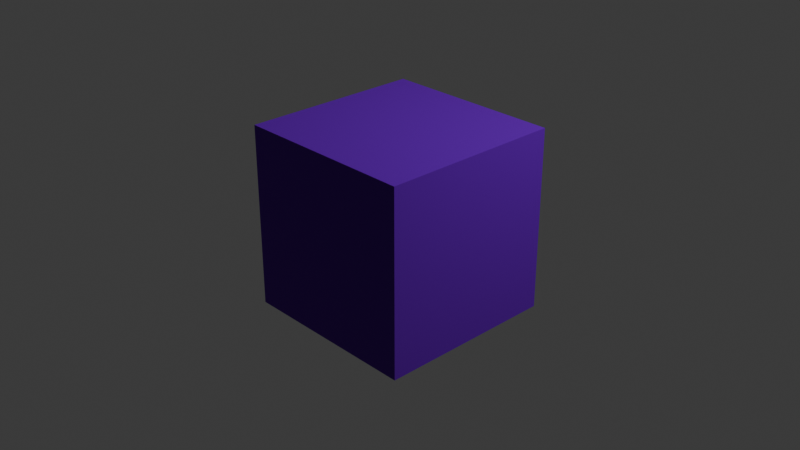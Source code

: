 # Source: plastics.blend  (saved by Blender 5.0.118; exported with 4.5.12 LTS)
import bpy
from mathutils import Matrix  # noqa: F401  (used for matrix-valued properties, if any)

bpy.ops.wm.read_factory_settings(use_empty=True)
scene = bpy.context.scene
scene.name = 'Scene'

# ---- collections
col_collection = bpy.data.collections.new('Collection'); scene.collection.children.link(col_collection)

# ---- materials (node trees are filled in below, after node groups)
mat_purple = bpy.data.materials.new('purple')
mat_purple.alpha_threshold = 0.0
mat_purple.use_backface_culling_lightprobe_volume = False
mat_purple.roughness = 0.5
mat_purple.line_color = (0.0, 0.0, 0.0, 1.0)
mat_red = bpy.data.materials.new('red')
mat_yellow = bpy.data.materials.new('yellow')
mat_green = bpy.data.materials.new('green')
mat_pink = bpy.data.materials.new('pink')
mat_blue = bpy.data.materials.new('blue')

# ---- material node trees
mat_purple.use_nodes = True; mat_purple.node_tree.nodes.clear()
_N = mat_purple.node_tree.nodes; _L = mat_purple.node_tree.links
n0 = _N.new('ShaderNodeOutputMaterial'); n0.name = 'Material Output'; n0.location = (200, 100)
n1 = _N.new('ShaderNodeBsdfPrincipled'); n1.name = 'Principled BSDF'; n1.location = (-185, 283)
n1.inputs[0].default_value = (0.143, 0.0, 0.472, 1.0)
n1.inputs[7].default_value = 3.0
n1.inputs[13].default_value = 0.1
n1.inputs[20].default_value = 0.3
_L.new(n1.outputs[0], n0.inputs[0])
n0.is_active_output = True
mat_red.use_nodes = True; mat_red.node_tree.nodes.clear()
_N = mat_red.node_tree.nodes; _L = mat_red.node_tree.links
n0 = _N.new('ShaderNodeOutputMaterial'); n0.name = 'Material Output'; n0.location = (194, 99)
n1 = _N.new('ShaderNodeBsdfPrincipled'); n1.name = 'Principled BSDF.001'; n1.location = (-191, 283)
n1.inputs[0].default_value = (0.472, 0.0, 0.005897, 1.0)
n1.inputs[7].default_value = 3.0
n1.inputs[13].default_value = 0.1
n1.inputs[20].default_value = 0.3
_L.new(n1.outputs[0], n0.inputs[0])
n0.is_active_output = True
mat_yellow.use_nodes = True; mat_yellow.node_tree.nodes.clear()
_N = mat_yellow.node_tree.nodes; _L = mat_yellow.node_tree.links
n0 = _N.new('ShaderNodeOutputMaterial'); n0.name = 'Material Output'; n0.location = (-64, 261)
n1 = _N.new('ShaderNodeBsdfPrincipled'); n1.name = 'Principled BSDF.001'; n1.location = (-423, 367)
n1.inputs[0].default_value = (0.472, 0.3493, 0.0, 1.0)
n1.inputs[7].default_value = 3.0
n1.inputs[13].default_value = 0.1
n1.inputs[20].default_value = 0.3
_L.new(n1.outputs[0], n0.inputs[0])
n0.is_active_output = True
mat_green.use_nodes = True; mat_green.node_tree.nodes.clear()
_N = mat_green.node_tree.nodes; _L = mat_green.node_tree.links
n0 = _N.new('ShaderNodeOutputMaterial'); n0.name = 'Material Output'; n0.location = (392, 266)
n1 = _N.new('ShaderNodeBsdfPrincipled'); n1.name = 'Principled BSDF'; n1.location = (7, 449)
n1.inputs[0].default_value = (0.00752, 0.472, 0.0, 1.0)
n1.inputs[7].default_value = 3.0
n1.inputs[13].default_value = 0.1
n1.inputs[20].default_value = 0.3
_L.new(n1.outputs[0], n0.inputs[0])
n0.is_active_output = True
mat_pink.use_nodes = True; mat_pink.node_tree.nodes.clear()
_N = mat_pink.node_tree.nodes; _L = mat_pink.node_tree.links
n0 = _N.new('ShaderNodeOutputMaterial'); n0.name = 'Material Output'; n0.location = (-37, 27)
n1 = _N.new('ShaderNodeBsdfPrincipled'); n1.name = 'Principled BSDF'; n1.location = (-422, 210)
n1.inputs[0].default_value = (0.5037, 0.04883, 0.4283, 1.0)
n1.inputs[7].default_value = 3.0
n1.inputs[13].default_value = 0.1
n1.inputs[20].default_value = 0.3
_L.new(n1.outputs[0], n0.inputs[0])
n0.is_active_output = True
mat_blue.use_nodes = True; mat_blue.node_tree.nodes.clear()
_N = mat_blue.node_tree.nodes; _L = mat_blue.node_tree.links
n0 = _N.new('ShaderNodeOutputMaterial'); n0.name = 'Material Output'; n0.location = (-34, 236)
n1 = _N.new('ShaderNodeBsdfPrincipled'); n1.name = 'Principled BSDF'; n1.location = (-419, 419)
n1.inputs[0].default_value = (0.0, 0.003027, 0.3622, 1.0)
n1.inputs[7].default_value = 3.0
n1.inputs[13].default_value = 0.1
n1.inputs[20].default_value = 0.3
_L.new(n1.outputs[0], n0.inputs[0])
n0.is_active_output = True

# ---- world
world_world = bpy.data.worlds.new('World'); scene.world = world_world
world_world.use_nodes = True; world_world.node_tree.nodes.clear()
_N = world_world.node_tree.nodes; _L = world_world.node_tree.links
n0 = _N.new('ShaderNodeOutputWorld'); n0.name = 'World Output'; n0.location = (200, 100)
n1 = _N.new('ShaderNodeBackground'); n1.name = 'Background'; n1.location = (-200, 100)
n1.inputs[0].default_value = (0.05088, 0.05088, 0.05088, 1.0)
_L.new(n1.outputs[0], n0.inputs[0])
n0.is_active_output = True
world_world.color = (0.05088, 0.05088, 0.05088)
world_world.sun_shadow_jitter_overblur = 0.0

# ---- cameras
cam_camera = bpy.data.cameras.new('Camera')
cam_camera.clip_end = 100.0
cam_camera.ortho_scale = 7.314

# ---- lights
light_light = bpy.data.lights.new('Light', 'POINT')
light_light.energy = 1000.0
light_light.shadow_soft_size = 0.1

# ---- meshes
me_cube = bpy.data.meshes.new('Cube')
me_cube.from_pydata([(1.0, 1.0, 1.0), (1.0, 1.0, -1.0), (1.0, -1.0, 1.0), (1.0, -1.0, -1.0), (-1.0, 1.0, 1.0), (-1.0, 1.0, -1.0), (-1.0, -1.0, 1.0), (-1.0, -1.0, -1.0)], [], [(0, 4, 6, 2), (3, 2, 6, 7), (7, 6, 4, 5), (5, 1, 3, 7), (1, 0, 2, 3), (5, 4, 0, 1)])
_uv = me_cube.uv_layers.new(name='UVMap')
_uv.uv.foreach_set('vector', [0.625, 0.5, 0.875, 0.5, 0.875, 0.75, 0.625, 0.75, 0.375, 0.75, 0.625, 0.75, 0.625, 1.0, 0.375, 1.0, 0.375, 0.0, 0.625, 0.0, 0.625, 0.25, 0.375, 0.25, 0.125, 0.5, 0.375, 0.5, 0.375, 0.75, 0.125, 0.75, 0.375, 0.5, 0.625, 0.5, 0.625, 0.75, 0.375, 0.75, 0.375, 0.25, 0.625, 0.25, 0.625, 0.5, 0.375, 0.5])
me_cube.materials.append(mat_purple)
me_cube.materials.append(mat_red)
me_cube.materials.append(mat_yellow)
me_cube.materials.append(mat_green)
me_cube.materials.append(mat_pink)
me_cube.materials.append(mat_blue)
me_cube.use_mirror_vertex_groups = False
me_cube.update()

# ---- objects
ob_cube = bpy.data.objects.new('Cube', me_cube)
ob_light = bpy.data.objects.new('Light', light_light)
ob_camera = bpy.data.objects.new('Camera', cam_camera)

# ---- transforms, parenting, visibility, modifiers, constraints
ob_cube.location = (0.0, 0.0, 0.0)
ob_cube.lock_rotations_4d = False
ob_cube.empty_display_type = 'ARROWS'
ob_cube.lineart.crease_threshold = 0.0
ob_light.location = (4.076, 1.005, 5.904)
ob_light.rotation_euler = (0.6503, 0.05522, 1.866)
ob_light.lock_rotations_4d = False
ob_light.empty_display_type = 'ARROWS'
ob_light.color = (0.0, 0.0, 0.0, 0.0)
ob_light.lineart.crease_threshold = 0.0
ob_camera.location = (7.359, -6.926, 4.958)
ob_camera.rotation_euler = (1.109, 0.0, 0.8149)
ob_camera.lock_rotations_4d = False
ob_camera.empty_display_type = 'ARROWS'
ob_camera.color = (0.0, 0.0, 0.0, 0.0)
ob_camera.display_type = 'WIRE'
ob_camera.lineart.crease_threshold = 0.0

# ---- collection membership
col_collection.objects.link(ob_cube)
col_collection.objects.link(ob_light)
col_collection.objects.link(ob_camera)

# ---- scene / render settings (as saved in the file)
scene.camera = ob_camera
scene.frame_start = 1; scene.frame_end = 250; scene.frame_set(1)
scene.render.engine = 'BLENDER_EEVEE_NEXT'
scene.render.bake_bias = 0.0
scene.render.bake_samples = 0
scene.cycles.sampling_pattern = 'TABULATED_SOBOL'
scene.eevee.use_volume_custom_range = False
bpy.context.view_layer.update()

